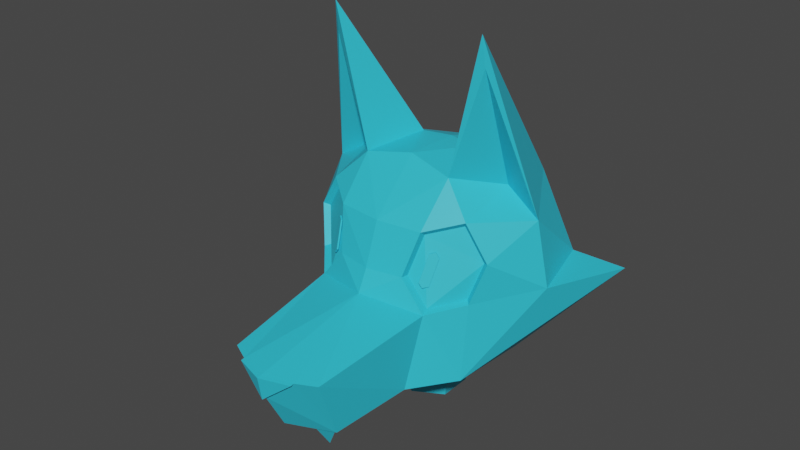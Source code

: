 # Source: foe.blend  (saved by Blender 4.0.36; exported with 4.5.12 LTS)
import bpy
from mathutils import Matrix  # noqa: F401  (used for matrix-valued properties, if any)

bpy.ops.wm.read_factory_settings(use_empty=True)
scene = bpy.context.scene
scene.name = 'Scene'

# ---- collections
col_collection = bpy.data.collections.new('Collection'); scene.collection.children.link(col_collection)

# ---- images (referenced by path relative to the original .blend; pixels are not part of the script)
import os
ASSET_DIR = os.environ.get("B2B_ASSET_DIR", "")  # directory of the original .blend (textures are referenced by path, not embedded)
HERE = os.path.dirname(os.path.abspath(__file__))  # packed textures are extracted next to this script under _unpacked/

def load_image(name, relpath, width, height, colorspace="sRGB"):
    """Load a texture the original file referenced (path relative to the .blend, or extracted next to this script)."""
    p = next((c for c in (os.path.join(HERE, relpath), os.path.join(ASSET_DIR, relpath)) if relpath and os.path.exists(c)), "")
    if p:
        img = bpy.data.images.load(p, check_existing=True)
        img.name = name
    else:  # same state as the original file: an image datablock whose file is absent (Cycles renders it pink)
        img = bpy.data.images.new(name, width, height)
        img.source = "FILE"
        img.filepath = "//" + (relpath or name)
    img.colorspace_settings.name = colorspace
    return img
img_pallete_png = load_image('pallete.png', 'pallete.png', 1024, 1024, 'sRGB')

# ---- materials (node trees are filled in below, after node groups)
mat_material = bpy.data.materials.new('Material')
mat_material.use_transparent_shadow = False

# ---- material node trees
mat_material.use_nodes = True; mat_material.node_tree.nodes.clear()
_N = mat_material.node_tree.nodes; _L = mat_material.node_tree.links
n0 = _N.new('ShaderNodeBsdfPrincipled'); n0.name = 'Principled BSDF'; n0.location = (10, 300)
n0.inputs[3].default_value = 1.45
n1 = _N.new('ShaderNodeOutputMaterial'); n1.name = 'Material Output'; n1.location = (300, 300)
n2 = _N.new('ShaderNodeTexImage'); n2.name = 'Image Texture'; n2.location = (-679, 182)
n2.image = img_pallete_png
n3 = _N.new('ShaderNodeHueSaturation'); n3.name = 'Hue/Saturation/Value'; n3.location = (-262, 253)
n3.inputs[0].default_value = 0.21
n3.inputs[1].default_value = 0.96
n3.inputs[2].default_value = 0.76
_L.new(n0.outputs[0], n1.inputs[0])
_L.new(n3.outputs[0], n0.inputs[0])
_L.new(n2.outputs[0], n3.inputs[4])
n1.is_active_output = True

# ---- world
world_world = bpy.data.worlds.new('World'); scene.world = world_world
world_world.use_nodes = True; world_world.node_tree.nodes.clear()
_N = world_world.node_tree.nodes; _L = world_world.node_tree.links
n0 = _N.new('ShaderNodeOutputWorld'); n0.name = 'World Output'; n0.location = (300, 300)
n1 = _N.new('ShaderNodeBackground'); n1.name = 'Background'; n1.location = (10, 300)
n1.inputs[0].default_value = (0.05088, 0.05088, 0.05088, 1.0)
_L.new(n1.outputs[0], n0.inputs[0])
n0.is_active_output = True
world_world.color = (0.05088, 0.05088, 0.05088)
world_world.use_sun_shadow = False
world_world.sun_shadow_jitter_overblur = 0.0

# ---- meshes
me_plane = bpy.data.meshes.new('Plane')
me_plane.from_pydata([(0.333, -0.5633, 0.0), (0.4066, 0.2738, 0.09908), (0.3021, -0.3977, -0.4295), (0.3669, 0.1502, -0.3922), (0.0, -0.6939, 0.0), (0.0, 0.1502, 0.159), (0.0, -0.5283, -0.4295), (0.0, 0.1502, -0.3922), (0.2023, -0.6286, 0.0), (0.0, -0.6667, -0.1639), (0.0, -0.7186, -0.004091), (0.2023, -0.6533, -0.004091), (0.0, -0.6913, -0.168), (1.097, 1.477, 0.1589), (0.5874, 0.4306, -0.3776), (0.8862, 0.8921, 0.1926), (0.5457, 0.5953, 1.805), (0.3199, 0.6136, 0.8679), (0.7514, 1.405, 0.2019), (0.795, 0.8888, 0.6286), (0.0, 0.3269, 0.5952), (0.5207, 0.5277, 0.6621), (0.3096, 0.3643, 0.5952), (0.0, 0.2227, 0.3063), (0.2421, 0.2703, 0.3063), (0.5947, 0.4795, 0.151), (0.6665, 0.5576, 0.4199), (0.286, -0.3785, -0.4106), (0.1455, -0.4491, -0.4089), (0.1689, -0.3203, -0.618), (0.2648, -0.3358, -0.3867), (0.08042, -0.4064, -0.3849), (0.0, 0.6607, 0.9291), (0.3601, 0.466, 0.1621), (0.4334, 0.6289, 0.5234), (0.2979, 0.5241, 0.4804), (0.2546, 0.4638, 0.2951), (0.4808, 0.598, 0.1954), (0.5269, 0.6481, 0.3679), (0.2456, 0.3246, 0.3032), (0.3936, 0.3277, 0.1168), (0.6273, 0.583, 0.4053), (0.4962, 0.5561, 0.6232), (0.5627, 0.5128, 0.1635), (0.3063, 0.4091, 0.563), (0.0, 1.062, 0.9167), (0.5305, 1.336, 0.7421), (0.2028, 1.03, 0.9095), (0.0, 1.381, 0.8175), (0.5537, 0.6237, 1.602), (0.5439, 0.9232, 0.7811), (0.0, 0.3785, -0.5459), (0.0, 1.813, 0.2019), (0.0, 1.429, -0.5459), (0.5283, 1.124, -0.4954), (0.0, 0.9612, -0.5459), (0.4449, 1.666, 0.2019), (0.0, 1.622, 0.6356)], [], [(4, 5, 1, 0, 8), (6, 2, 3, 7), (0, 1, 3, 2), (4, 8, 11, 10), (1, 5, 7, 3), (0, 2, 6, 9, 8), (11, 12, 10), (8, 9, 12, 11), (13, 15, 18), (13, 14, 15), (14, 13, 54), (16, 19, 49), (19, 26, 21), (17, 16, 49), (17, 21, 22), (20, 17, 22), (24, 1, 5, 23), (22, 24, 23, 20), (25, 15, 14), (19, 15, 26), (26, 15, 25), (28, 29, 27), (31, 30, 29), (29, 28, 31), (27, 29, 30), (28, 27, 30, 31), (20, 32, 17), (40, 39, 36, 33), (42, 41, 38, 34), (41, 43, 37, 38), (44, 42, 34, 35), (43, 40, 33, 37), (39, 44, 35, 36), (24, 22, 44, 39), (25, 1, 40, 43), (22, 21, 42, 44), (26, 25, 43, 41), (21, 26, 41, 42), (1, 24, 39, 40), (39, 44, 42, 41, 43, 40), (46, 19, 16), (16, 17, 47), (47, 46, 16), (32, 45, 47, 17), (46, 47, 45), (46, 45, 48), (17, 49, 50), (50, 49, 19), (17, 50, 21), (19, 21, 50), (15, 19, 18), (46, 18, 19), (14, 3, 7, 51), (1, 25, 14, 3), (52, 56, 57), (53, 56, 52), (18, 54, 13), (54, 18, 56), (54, 51, 14), (55, 54, 53), (55, 51, 54), (56, 18, 46), (48, 57, 46), (56, 46, 57), (54, 56, 53)])
_uv = me_plane.uv_layers.new(name='UVMap')
_uv.uv.foreach_set('vector', [0.9802, 0.8263, 0.9802, 0.8257, 0.9804, 0.8256, 0.9804, 0.8262, 0.9803, 0.8262, 0.9574, 0.4038, 0.9568, 0.4035, 0.9567, 0.402, 0.9574, 0.402, 0.9618, 0.4005, 0.9618, 0.3983, 0.9629, 0.3987, 0.9629, 0.4003, 0.9233, 0.5107, 0.9237, 0.5106, 0.9237, 0.5106, 0.9233, 0.5108, 0.9808, 0.8264, 0.9811, 0.8264, 0.9811, 0.8267, 0.9809, 0.8267, 0.9691, 0.3973, 0.9691, 0.3983, 0.9684, 0.3982, 0.9683, 0.3976, 0.9687, 0.3973, 0.9267, 0.5117, 0.9264, 0.5113, 0.9267, 0.5113, 0.9241, 0.5082, 0.9241, 0.5086, 0.924, 0.5086, 0.924, 0.5082, 0.9616, 0.4003, 0.9613, 0.4006, 0.9613, 0.4002, 0.9393, 0.4029, 0.9393, 0.4063, 0.9387, 0.4044, 0.9544, 0.4038, 0.9616, 0.4003, 0.9493, 0.4009, 0.5644, 0.31, 0.5644, 0.3128, 0.5642, 0.3104, 0.9795, 0.825, 0.9795, 0.8253, 0.9793, 0.8253, 0.5632, 0.3117, 0.5644, 0.31, 0.5642, 0.3104, 0.981, 0.8249, 0.9809, 0.8251, 0.9808, 0.8249, 0.9808, 0.8248, 0.981, 0.8249, 0.9808, 0.8249, 0.9806, 0.8265, 0.9807, 0.8266, 0.9805, 0.8266, 0.9805, 0.8265, 0.9807, 0.8263, 0.9806, 0.8265, 0.9805, 0.8265, 0.9805, 0.8263, 0.9383, 0.4056, 0.9387, 0.4044, 0.9393, 0.4063, 0.9795, 0.825, 0.9797, 0.8251, 0.9795, 0.8253, 0.9795, 0.8253, 0.9797, 0.8251, 0.9796, 0.8254, 0.9851, 0.5675, 0.9849, 0.568, 0.9847, 0.5675, 0.9851, 0.5675, 0.9854, 0.5675, 0.9853, 0.568, 0.9822, 0.5692, 0.9821, 0.5686, 0.9822, 0.5686, 0.9821, 0.5687, 0.982, 0.5692, 0.982, 0.5686, 0.9831, 0.5693, 0.9831, 0.5689, 0.9832, 0.5689, 0.9832, 0.5693, 0.9808, 0.8248, 0.981, 0.8247, 0.981, 0.8249, 0.9804, 0.8266, 0.9804, 0.8265, 0.9805, 0.8264, 0.9805, 0.8265, 0.9797, 0.8263, 0.9797, 0.8264, 0.9796, 0.8264, 0.9796, 0.8264, 0.9797, 0.8264, 0.9797, 0.8266, 0.9796, 0.8265, 0.9796, 0.8264, 0.9794, 0.8264, 0.9796, 0.8264, 0.9796, 0.8265, 0.9794, 0.8265, 0.9809, 0.8253, 0.9809, 0.8255, 0.9808, 0.8254, 0.9808, 0.8253, 0.9804, 0.8265, 0.9804, 0.8263, 0.9805, 0.8263, 0.9805, 0.8264, 0.9803, 0.8265, 0.9804, 0.8263, 0.9804, 0.8263, 0.9804, 0.8265, 0.9809, 0.8253, 0.9809, 0.8255, 0.9809, 0.8255, 0.9809, 0.8253, 0.9794, 0.8264, 0.9796, 0.8264, 0.9796, 0.8264, 0.9794, 0.8264, 0.9797, 0.8264, 0.9797, 0.8266, 0.9797, 0.8266, 0.9797, 0.8264, 0.9797, 0.8263, 0.9797, 0.8264, 0.9797, 0.8264, 0.9797, 0.8263, 0.9804, 0.8266, 0.9803, 0.8265, 0.9804, 0.8265, 0.9804, 0.8266, 0.9175, 0.4023, 0.9179, 0.4018, 0.9184, 0.4018, 0.9186, 0.4024, 0.9182, 0.4029, 0.9177, 0.4028, 0.5642, 0.31, 0.5632, 0.3096, 0.5642, 0.307, 0.5609, 0.3103, 0.5618, 0.3123, 0.5609, 0.3126, 0.5629, 0.3093, 0.562, 0.31, 0.562, 0.307, 0.981, 0.8247, 0.9812, 0.8247, 0.9812, 0.8248, 0.981, 0.8249, 0.9802, 0.8255, 0.9804, 0.8253, 0.9805, 0.8254, 0.9803, 0.8256, 0.9805, 0.8254, 0.9805, 0.8256, 0.958, 0.3494, 0.9591, 0.3481, 0.9587, 0.3499, 0.9587, 0.3499, 0.9591, 0.3481, 0.9592, 0.3505, 0.9787, 0.8255, 0.9789, 0.8257, 0.9786, 0.8257, 0.9789, 0.8259, 0.9786, 0.8257, 0.9789, 0.8257, 0.9811, 0.826, 0.9808, 0.826, 0.9811, 0.8255, 0.9801, 0.8262, 0.9801, 0.8266, 0.9798, 0.8264, 0.9544, 0.4038, 0.9539, 0.4032, 0.954, 0.4025, 0.9544, 0.4026, 0.9381, 0.4062, 0.9383, 0.4056, 0.9639, 0.3976, 0.9636, 0.3983, 0.9796, 0.826, 0.9798, 0.8263, 0.9844, 0.8281, 0.9795, 0.826, 0.9798, 0.8263, 0.9796, 0.826, 0.9568, 0.4003, 0.9592, 0.4001, 0.9616, 0.4003, 0.9789, 0.8258, 0.9801, 0.8266, 0.9798, 0.8263, 0.9493, 0.4009, 0.9544, 0.4026, 0.9544, 0.4038, 0.9789, 0.8262, 0.9779, 0.8259, 0.9785, 0.8261, 0.9492, 0.3971, 0.9507, 0.3977, 0.9456, 0.396, 0.9798, 0.8263, 0.9801, 0.8266, 0.9801, 0.8262, 0.9805, 0.8256, 0.9844, 0.8281, 0.9803, 0.8256, 0.9798, 0.8263, 0.9803, 0.8256, 0.9844, 0.8281, 0.9789, 0.8258, 0.9798, 0.8263, 0.9795, 0.826])
me_plane.materials.append(mat_material)
me_plane.update()
me_plane_001 = bpy.data.meshes.new('Plane.001')
me_plane_001.from_pydata([(0.3344, 0.3205, 0.2805), (0.3564, 0.326, 0.2488), (0.4111, 0.4216, 0.4309), (0.3882, 0.4162, 0.4671), (0.3888, 0.3525, 0.2587), (0.3566, 0.3895, 0.4559)], [], [(0, 5, 3, 2, 4, 1)])
_uv = me_plane_001.uv_layers.new(name='UVMap')
_uv.uv.foreach_set('vector', [0.07031, 0.957, 0.07031, 0.957, 0.07031, 0.957, 0.07031, 0.957, 0.07031, 0.957, 0.07031, 0.957])
me_plane_001.materials.append(mat_material)
me_plane_001.update()
me_plane_002 = bpy.data.meshes.new('Plane.002')
me_plane_002.from_pydata([(0.0, 1.219, -0.4563), (-0.2729, 1.062, -0.4563), (-0.2729, 0.7468, -0.4563), (0.0, 0.5892, -0.4563), (0.2729, 0.7468, -0.4563), (0.2729, 1.062, -0.4563), (0.0, 1.136, -0.8578), (-0.2007, 1.02, -0.8578), (-0.2007, 0.7885, -0.8578), (0.0, 0.6727, -0.8578), (0.2007, 0.7885, -0.8578), (0.2007, 1.02, -0.8578)], [], [(4, 5, 11, 10), (2, 3, 9, 8), (0, 1, 7, 6), (5, 0, 6, 11), (3, 4, 10, 9), (1, 2, 8, 7)])
_uv = me_plane_002.uv_layers.new(name='UVMap')
_uv.uv.foreach_set('vector', [0.9376, 0.4084, 0.9376, 0.4084, 0.9376, 0.4084, 0.9376, 0.4084, 0.9376, 0.4084, 0.9376, 0.4084, 0.9376, 0.4084, 0.9376, 0.4084, 0.9503, 0.8245, 0.9503, 0.8245, 0.9503, 0.8245, 0.9503, 0.8245, 0.9503, 0.8245, 0.9503, 0.8245, 0.9503, 0.8245, 0.9503, 0.8245, 0.9376, 0.4084, 0.9376, 0.4084, 0.9376, 0.4084, 0.9376, 0.4084, 0.9376, 0.4084, 0.9376, 0.4084, 0.9376, 0.4084, 0.9376, 0.4084])
me_plane_002.materials.append(mat_material)
me_plane_002.update()

# ---- objects
ob_plane = bpy.data.objects.new('Plane', me_plane)
ob_empty = bpy.data.objects.new('Empty', None)
ob_plane_001 = bpy.data.objects.new('Plane.001', me_plane_001)
ob_plane_002 = bpy.data.objects.new('Plane.002', me_plane_002)

# ---- transforms, parenting, visibility, modifiers, constraints
ob_plane.location = (0.0, 0.0, 0.0)
_m = ob_plane.modifiers.new('Mirror', 'MIRROR')
ob_empty.location = (-3.118, -0.676, 0.06468)
ob_empty.rotation_euler = (1.304, 0.01215, 0.9597)
ob_empty.empty_display_type = 'IMAGE'
ob_empty.empty_display_size = 5.0
ob_plane_001.location = (0.0, 0.0, 0.0)
_m = ob_plane_001.modifiers.new('Mirror', 'MIRROR')
_m = ob_plane_001.modifiers.new('Solidify', 'SOLIDIFY')
_m.offset = 1.0
ob_plane_002.location = (0.0, 0.0, 0.0)

# ---- collection membership
col_collection.objects.link(ob_plane)
col_collection.objects.link(ob_empty)
col_collection.objects.link(ob_plane_001)
col_collection.objects.link(ob_plane_002)

# ---- scene / render settings (as saved in the file)
scene.frame_start = 0; scene.frame_end = 60; scene.frame_set(2)
scene.render.engine = 'BLENDER_EEVEE_NEXT'
scene.cycles.use_denoising = False
scene.cycles.sampling_pattern = 'TABULATED_SOBOL'
scene.view_settings.view_transform = 'Filmic'
bpy.context.view_layer.update()

# ---- added for rendering (the .blend has no active camera and no usable light): camera, sun
cam_auto = bpy.data.cameras.new('AutoCamera')
cam_auto.lens = 50.0
cam_auto.sensor_width = 36.0
cam_auto.clip_end = 1000.0
ob_auto_camera = bpy.data.objects.new('AutoCamera', cam_auto)
scene.collection.objects.link(ob_auto_camera)
ob_auto_camera.location = (3.9596, -4.20444, 3.6413)
ob_auto_camera.rotation_euler = (1.09748, -7.21219e-08, 0.694738)
scene.camera = ob_auto_camera
light_auto_sun = bpy.data.lights.new('AutoSun', 'SUN')
light_auto_sun.energy = 3.0
light_auto_sun.angle = 0.0523599
ob_auto_sun = bpy.data.objects.new('AutoSun', light_auto_sun)
scene.collection.objects.link(ob_auto_sun)
ob_auto_sun.rotation_euler = (0.872665, 0.174533, 0.523599)
bpy.context.view_layer.update()
